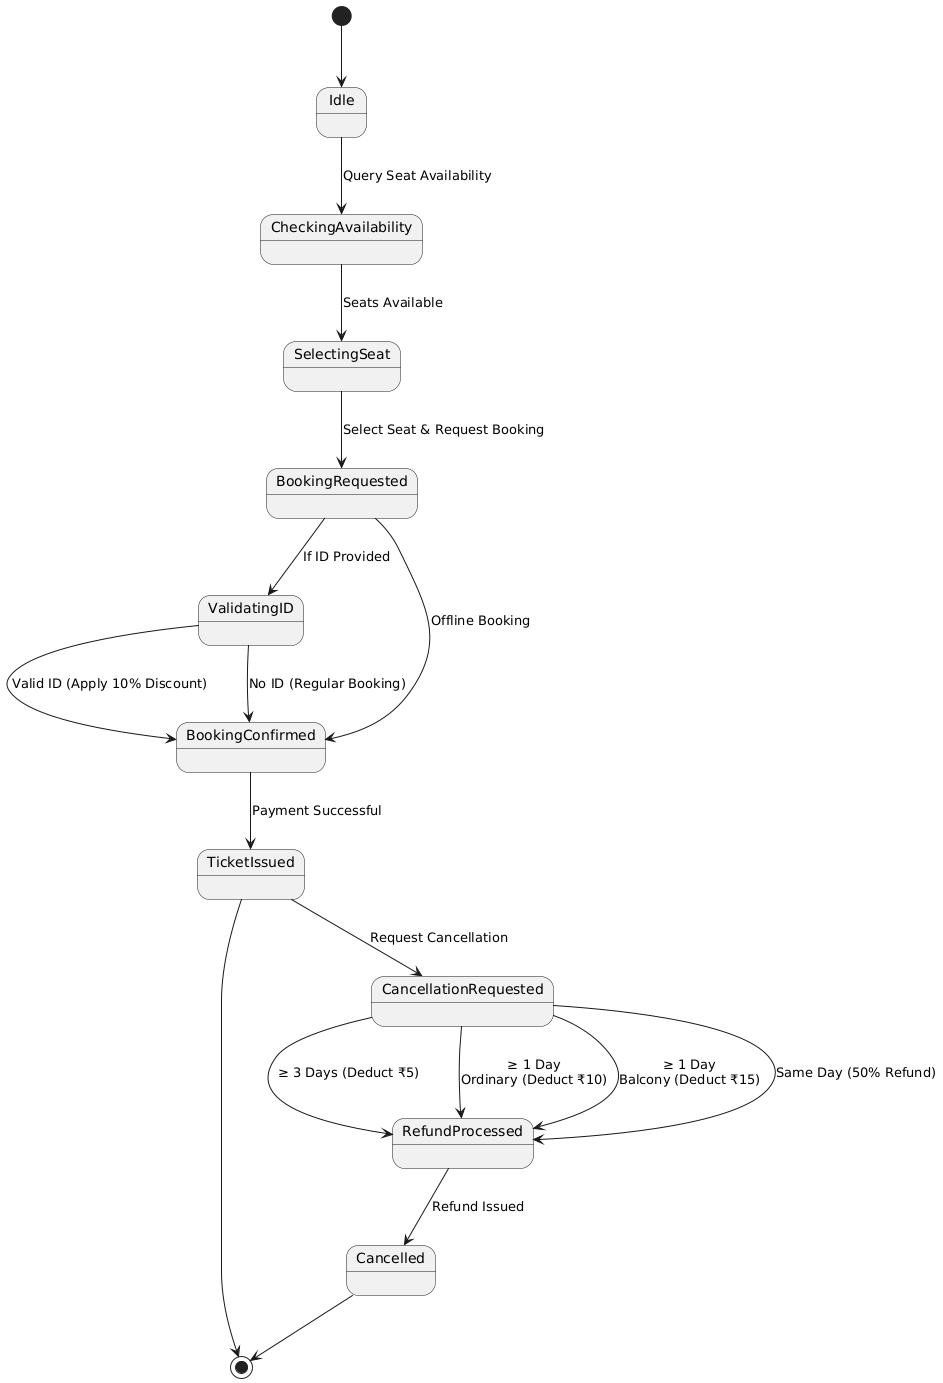

The diagram above was rendered by PlantUML. Its source (embedded in the PNG):
@startuml
[*] --> Idle

Idle --> CheckingAvailability : Query Seat Availability
CheckingAvailability --> SelectingSeat : Seats Available
SelectingSeat --> BookingRequested : Select Seat & Request Booking

BookingRequested --> ValidatingID : If ID Provided
ValidatingID --> BookingConfirmed : Valid ID (Apply 10% Discount)
ValidatingID --> BookingConfirmed : No ID (Regular Booking)

BookingRequested --> BookingConfirmed : Offline Booking

BookingConfirmed --> TicketIssued : Payment Successful
TicketIssued --> [*]

TicketIssued --> CancellationRequested : Request Cancellation

CancellationRequested --> RefundProcessed : ≥ 3 Days (Deduct ₹5)
CancellationRequested --> RefundProcessed : ≥ 1 Day\nOrdinary (Deduct ₹10)
CancellationRequested --> RefundProcessed : ≥ 1 Day\nBalcony (Deduct ₹15)
CancellationRequested --> RefundProcessed : Same Day (50% Refund)

RefundProcessed --> Cancelled : Refund Issued
Cancelled --> [*]
@enduml